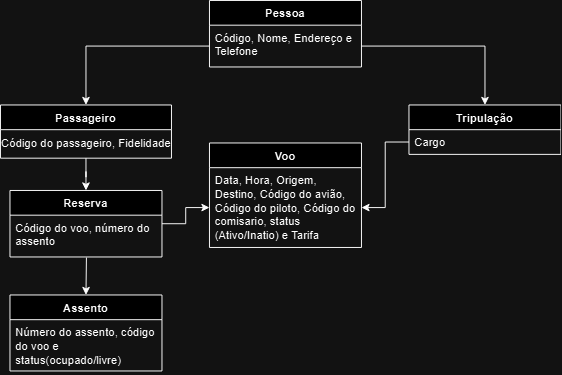

The diagram above was exported from draw.io. Its source (the exported page's mxGraphModel, read from the mxfile embedded in the PNG):
<mxGraphModel dx="880" dy="444" grid="1" gridSize="10" guides="1" tooltips="1" connect="1" arrows="1" fold="1" page="1" pageScale="1" pageWidth="827" pageHeight="1169" math="0" shadow="0">
  <root>
    <mxCell id="0" />
    <mxCell id="1" parent="0" />
    <mxCell id="fhh6fIVxuE2MzkG5lKne-1" value="Pessoa" style="swimlane;fontStyle=1;align=center;verticalAlign=top;childLayout=stackLayout;horizontal=1;startSize=26;horizontalStack=0;resizeParent=1;resizeParentMax=0;resizeLast=0;collapsible=1;marginBottom=0;whiteSpace=wrap;html=1;" parent="1" vertex="1">
      <mxGeometry x="350" y="130" width="160" height="70" as="geometry" />
    </mxCell>
    <mxCell id="fhh6fIVxuE2MzkG5lKne-2" value="Código, Nome, Endereço e Telefone" style="text;strokeColor=none;fillColor=none;align=left;verticalAlign=top;spacingLeft=4;spacingRight=4;overflow=hidden;rotatable=0;points=[[0,0.5],[1,0.5]];portConstraint=eastwest;whiteSpace=wrap;html=1;" parent="fhh6fIVxuE2MzkG5lKne-1" vertex="1">
      <mxGeometry y="26" width="160" height="44" as="geometry" />
    </mxCell>
    <mxCell id="fhh6fIVxuE2MzkG5lKne-7" value="Tripulação" style="swimlane;fontStyle=1;align=center;verticalAlign=top;childLayout=stackLayout;horizontal=1;startSize=26;horizontalStack=0;resizeParent=1;resizeParentMax=0;resizeLast=0;collapsible=1;marginBottom=0;whiteSpace=wrap;html=1;" parent="1" vertex="1">
      <mxGeometry x="560" y="240" width="160" height="52" as="geometry" />
    </mxCell>
    <mxCell id="fhh6fIVxuE2MzkG5lKne-8" value="Cargo" style="text;strokeColor=none;fillColor=none;align=left;verticalAlign=top;spacingLeft=4;spacingRight=4;overflow=hidden;rotatable=0;points=[[0,0.5],[1,0.5]];portConstraint=eastwest;whiteSpace=wrap;html=1;" parent="fhh6fIVxuE2MzkG5lKne-7" vertex="1">
      <mxGeometry y="26" width="160" height="26" as="geometry" />
    </mxCell>
    <mxCell id="fhh6fIVxuE2MzkG5lKne-32" style="edgeStyle=orthogonalEdgeStyle;rounded=0;orthogonalLoop=1;jettySize=auto;html=1;" parent="1" source="fhh6fIVxuE2MzkG5lKne-11" target="fhh6fIVxuE2MzkG5lKne-27" edge="1">
      <mxGeometry relative="1" as="geometry" />
    </mxCell>
    <mxCell id="fhh6fIVxuE2MzkG5lKne-11" value="Passageiro" style="swimlane;fontStyle=1;align=center;verticalAlign=top;childLayout=stackLayout;horizontal=1;startSize=26;horizontalStack=0;resizeParent=1;resizeParentMax=0;resizeLast=0;collapsible=1;marginBottom=0;whiteSpace=wrap;html=1;" parent="1" vertex="1">
      <mxGeometry x="130" y="240" width="180" height="56" as="geometry" />
    </mxCell>
    <mxCell id="fhh6fIVxuE2MzkG5lKne-42" value="Código do passageiro, Fidelidade" style="text;html=1;align=center;verticalAlign=middle;resizable=0;points=[];autosize=1;strokeColor=none;fillColor=none;" parent="fhh6fIVxuE2MzkG5lKne-11" vertex="1">
      <mxGeometry y="26" width="180" height="30" as="geometry" />
    </mxCell>
    <mxCell id="fhh6fIVxuE2MzkG5lKne-19" style="edgeStyle=orthogonalEdgeStyle;rounded=0;orthogonalLoop=1;jettySize=auto;html=1;entryX=0.5;entryY=0;entryDx=0;entryDy=0;" parent="1" source="fhh6fIVxuE2MzkG5lKne-2" target="fhh6fIVxuE2MzkG5lKne-11" edge="1">
      <mxGeometry relative="1" as="geometry" />
    </mxCell>
    <mxCell id="fhh6fIVxuE2MzkG5lKne-20" style="edgeStyle=orthogonalEdgeStyle;rounded=0;orthogonalLoop=1;jettySize=auto;html=1;entryX=0.5;entryY=0;entryDx=0;entryDy=0;" parent="1" source="fhh6fIVxuE2MzkG5lKne-2" target="fhh6fIVxuE2MzkG5lKne-7" edge="1">
      <mxGeometry relative="1" as="geometry" />
    </mxCell>
    <mxCell id="fhh6fIVxuE2MzkG5lKne-21" value="Voo" style="swimlane;fontStyle=1;align=center;verticalAlign=top;childLayout=stackLayout;horizontal=1;startSize=26;horizontalStack=0;resizeParent=1;resizeParentMax=0;resizeLast=0;collapsible=1;marginBottom=0;whiteSpace=wrap;html=1;" parent="1" vertex="1">
      <mxGeometry x="350" y="280" width="160" height="110" as="geometry" />
    </mxCell>
    <mxCell id="fhh6fIVxuE2MzkG5lKne-22" value="Data, Hora, Origem, Destino, Código do avião, Código do piloto, Código do comisario, status (Ativo/Inatio) e Tarifa" style="text;strokeColor=none;fillColor=none;align=left;verticalAlign=top;spacingLeft=4;spacingRight=4;overflow=hidden;rotatable=0;points=[[0,0.5],[1,0.5]];portConstraint=eastwest;whiteSpace=wrap;html=1;" parent="fhh6fIVxuE2MzkG5lKne-21" vertex="1">
      <mxGeometry y="26" width="160" height="84" as="geometry" />
    </mxCell>
    <mxCell id="fhh6fIVxuE2MzkG5lKne-41" style="edgeStyle=orthogonalEdgeStyle;rounded=0;orthogonalLoop=1;jettySize=auto;html=1;entryX=0;entryY=0.5;entryDx=0;entryDy=0;" parent="1" source="fhh6fIVxuE2MzkG5lKne-27" target="fhh6fIVxuE2MzkG5lKne-22" edge="1">
      <mxGeometry relative="1" as="geometry">
        <mxPoint x="350" y="410" as="targetPoint" />
      </mxGeometry>
    </mxCell>
    <mxCell id="fhh6fIVxuE2MzkG5lKne-27" value="Reserva" style="swimlane;fontStyle=1;align=center;verticalAlign=top;childLayout=stackLayout;horizontal=1;startSize=26;horizontalStack=0;resizeParent=1;resizeParentMax=0;resizeLast=0;collapsible=1;marginBottom=0;whiteSpace=wrap;html=1;" parent="1" vertex="1">
      <mxGeometry x="140" y="330" width="160" height="70" as="geometry" />
    </mxCell>
    <mxCell id="fhh6fIVxuE2MzkG5lKne-28" value="Código do voo, número do assento" style="text;strokeColor=none;fillColor=none;align=left;verticalAlign=top;spacingLeft=4;spacingRight=4;overflow=hidden;rotatable=0;points=[[0,0.5],[1,0.5]];portConstraint=eastwest;whiteSpace=wrap;html=1;" parent="fhh6fIVxuE2MzkG5lKne-27" vertex="1">
      <mxGeometry y="26" width="160" height="44" as="geometry" />
    </mxCell>
    <mxCell id="fhh6fIVxuE2MzkG5lKne-34" value="Assento" style="swimlane;fontStyle=1;align=center;verticalAlign=top;childLayout=stackLayout;horizontal=1;startSize=26;horizontalStack=0;resizeParent=1;resizeParentMax=0;resizeLast=0;collapsible=1;marginBottom=0;whiteSpace=wrap;html=1;" parent="1" vertex="1">
      <mxGeometry x="140" y="440" width="160" height="80" as="geometry" />
    </mxCell>
    <mxCell id="fhh6fIVxuE2MzkG5lKne-35" value="Número do assento, código do voo e status(ocupado/livre)" style="text;strokeColor=none;fillColor=none;align=left;verticalAlign=top;spacingLeft=4;spacingRight=4;overflow=hidden;rotatable=0;points=[[0,0.5],[1,0.5]];portConstraint=eastwest;whiteSpace=wrap;html=1;" parent="fhh6fIVxuE2MzkG5lKne-34" vertex="1">
      <mxGeometry y="26" width="160" height="54" as="geometry" />
    </mxCell>
    <mxCell id="fhh6fIVxuE2MzkG5lKne-38" style="edgeStyle=orthogonalEdgeStyle;rounded=0;orthogonalLoop=1;jettySize=auto;html=1;entryX=0.5;entryY=0;entryDx=0;entryDy=0;exitX=0.503;exitY=1.014;exitDx=0;exitDy=0;exitPerimeter=0;" parent="1" source="fhh6fIVxuE2MzkG5lKne-28" target="fhh6fIVxuE2MzkG5lKne-34" edge="1">
      <mxGeometry relative="1" as="geometry" />
    </mxCell>
    <mxCell id="fhh6fIVxuE2MzkG5lKne-40" style="edgeStyle=orthogonalEdgeStyle;rounded=0;orthogonalLoop=1;jettySize=auto;html=1;entryX=1;entryY=0.5;entryDx=0;entryDy=0;" parent="1" source="fhh6fIVxuE2MzkG5lKne-8" target="fhh6fIVxuE2MzkG5lKne-22" edge="1">
      <mxGeometry relative="1" as="geometry" />
    </mxCell>
  </root>
</mxGraphModel>